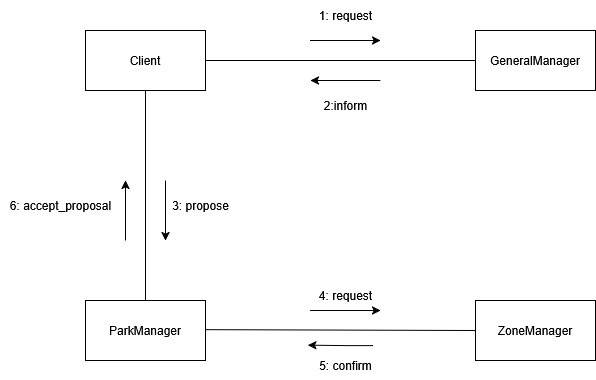

The diagram above was exported from draw.io. Its source (the exported page's mxGraphModel, read from the mxfile embedded in the PNG):
<mxGraphModel dx="1029" dy="682" grid="1" gridSize="10" guides="1" tooltips="1" connect="1" arrows="1" fold="1" page="1" pageScale="1" pageWidth="850" pageHeight="1100" math="0" shadow="0">
  <root>
    <mxCell id="0" />
    <mxCell id="1" parent="0" />
    <mxCell id="uZWOptazL5LI_EA75say-1" value="Client" style="rounded=0;whiteSpace=wrap;html=1;" parent="1" vertex="1">
      <mxGeometry x="130" y="110" width="120" height="60" as="geometry" />
    </mxCell>
    <mxCell id="uZWOptazL5LI_EA75say-2" value="ParkManager" style="rounded=0;whiteSpace=wrap;html=1;" parent="1" vertex="1">
      <mxGeometry x="130" y="380" width="120" height="60" as="geometry" />
    </mxCell>
    <mxCell id="uZWOptazL5LI_EA75say-3" value="GeneralManager" style="rounded=0;whiteSpace=wrap;html=1;" parent="1" vertex="1">
      <mxGeometry x="520" y="110" width="120" height="60" as="geometry" />
    </mxCell>
    <mxCell id="uZWOptazL5LI_EA75say-4" value="ZoneManager" style="rounded=0;whiteSpace=wrap;html=1;" parent="1" vertex="1">
      <mxGeometry x="520" y="380" width="120" height="60" as="geometry" />
    </mxCell>
    <mxCell id="uZWOptazL5LI_EA75say-6" value="1: request" style="text;html=1;align=center;verticalAlign=middle;resizable=0;points=[];autosize=1;strokeColor=none;fillColor=none;" parent="1" vertex="1">
      <mxGeometry x="350" y="80" width="80" height="30" as="geometry" />
    </mxCell>
    <mxCell id="uZWOptazL5LI_EA75say-8" value="2:inform" style="text;html=1;align=center;verticalAlign=middle;resizable=0;points=[];autosize=1;strokeColor=none;fillColor=none;" parent="1" vertex="1">
      <mxGeometry x="355" y="170" width="70" height="30" as="geometry" />
    </mxCell>
    <mxCell id="uZWOptazL5LI_EA75say-10" value="3: propose" style="text;html=1;align=center;verticalAlign=middle;resizable=0;points=[];autosize=1;strokeColor=none;fillColor=none;" parent="1" vertex="1">
      <mxGeometry x="205" y="270" width="80" height="30" as="geometry" />
    </mxCell>
    <mxCell id="uZWOptazL5LI_EA75say-12" value="6: accept_proposal" style="text;html=1;align=center;verticalAlign=middle;resizable=0;points=[];autosize=1;strokeColor=none;fillColor=none;" parent="1" vertex="1">
      <mxGeometry x="45" y="270" width="120" height="30" as="geometry" />
    </mxCell>
    <mxCell id="WrvuvTzFYbOXhwwJ60M4-4" value="5: confirm" style="text;html=1;align=center;verticalAlign=middle;resizable=0;points=[];autosize=1;strokeColor=none;fillColor=none;" parent="1" vertex="1">
      <mxGeometry x="350" y="430" width="80" height="30" as="geometry" />
    </mxCell>
    <mxCell id="WrvuvTzFYbOXhwwJ60M4-6" value="4: request" style="text;html=1;align=center;verticalAlign=middle;resizable=0;points=[];autosize=1;strokeColor=none;fillColor=none;" parent="1" vertex="1">
      <mxGeometry x="350" y="360" width="80" height="30" as="geometry" />
    </mxCell>
    <mxCell id="125X2o11kP8PzwoanFnd-1" value="" style="endArrow=none;html=1;rounded=0;exitX=1;exitY=0.5;exitDx=0;exitDy=0;entryX=0;entryY=0.5;entryDx=0;entryDy=0;" parent="1" source="uZWOptazL5LI_EA75say-1" target="uZWOptazL5LI_EA75say-3" edge="1">
      <mxGeometry width="50" height="50" relative="1" as="geometry">
        <mxPoint x="410" y="380" as="sourcePoint" />
        <mxPoint x="460" y="330" as="targetPoint" />
      </mxGeometry>
    </mxCell>
    <mxCell id="125X2o11kP8PzwoanFnd-3" value="" style="endArrow=classic;html=1;rounded=0;" parent="1" edge="1">
      <mxGeometry width="50" height="50" relative="1" as="geometry">
        <mxPoint x="355" y="120" as="sourcePoint" />
        <mxPoint x="425" y="120" as="targetPoint" />
        <Array as="points">
          <mxPoint x="405" y="120" />
        </Array>
      </mxGeometry>
    </mxCell>
    <mxCell id="125X2o11kP8PzwoanFnd-4" value="" style="endArrow=classic;html=1;rounded=0;" parent="1" edge="1">
      <mxGeometry width="50" height="50" relative="1" as="geometry">
        <mxPoint x="425" y="160" as="sourcePoint" />
        <mxPoint x="355" y="160" as="targetPoint" />
        <Array as="points">
          <mxPoint x="420" y="160" />
        </Array>
      </mxGeometry>
    </mxCell>
    <mxCell id="125X2o11kP8PzwoanFnd-6" value="" style="endArrow=none;html=1;rounded=0;entryX=0.5;entryY=1;entryDx=0;entryDy=0;exitX=0.5;exitY=0;exitDx=0;exitDy=0;" parent="1" source="uZWOptazL5LI_EA75say-2" target="uZWOptazL5LI_EA75say-1" edge="1">
      <mxGeometry width="50" height="50" relative="1" as="geometry">
        <mxPoint x="490" y="330" as="sourcePoint" />
        <mxPoint x="540" y="280" as="targetPoint" />
      </mxGeometry>
    </mxCell>
    <mxCell id="125X2o11kP8PzwoanFnd-7" value="" style="endArrow=classic;html=1;rounded=0;" parent="1" edge="1">
      <mxGeometry width="50" height="50" relative="1" as="geometry">
        <mxPoint x="210" y="260" as="sourcePoint" />
        <mxPoint x="210" y="320" as="targetPoint" />
        <Array as="points" />
      </mxGeometry>
    </mxCell>
    <mxCell id="125X2o11kP8PzwoanFnd-8" value="" style="endArrow=none;html=1;rounded=0;strokeColor=default;startArrow=classic;startFill=1;" parent="1" edge="1">
      <mxGeometry width="50" height="50" relative="1" as="geometry">
        <mxPoint x="170" y="260" as="sourcePoint" />
        <mxPoint x="170" y="320" as="targetPoint" />
        <Array as="points" />
      </mxGeometry>
    </mxCell>
    <mxCell id="125X2o11kP8PzwoanFnd-9" value="" style="endArrow=none;html=1;rounded=0;exitX=1;exitY=0.486;exitDx=0;exitDy=0;exitPerimeter=0;entryX=0;entryY=0.5;entryDx=0;entryDy=0;" parent="1" source="uZWOptazL5LI_EA75say-2" target="uZWOptazL5LI_EA75say-4" edge="1">
      <mxGeometry width="50" height="50" relative="1" as="geometry">
        <mxPoint x="260" y="409.17" as="sourcePoint" />
        <mxPoint x="490" y="410" as="targetPoint" />
      </mxGeometry>
    </mxCell>
    <mxCell id="125X2o11kP8PzwoanFnd-11" value="" style="endArrow=classic;html=1;rounded=0;" parent="1" edge="1">
      <mxGeometry width="50" height="50" relative="1" as="geometry">
        <mxPoint x="417.5" y="425" as="sourcePoint" />
        <mxPoint x="352.5" y="424.58000000000004" as="targetPoint" />
        <Array as="points">
          <mxPoint x="392.5" y="425" />
        </Array>
      </mxGeometry>
    </mxCell>
    <mxCell id="125X2o11kP8PzwoanFnd-12" value="" style="endArrow=classic;html=1;rounded=0;" parent="1" edge="1">
      <mxGeometry width="50" height="50" relative="1" as="geometry">
        <mxPoint x="355" y="390" as="sourcePoint" />
        <mxPoint x="425" y="390" as="targetPoint" />
        <Array as="points">
          <mxPoint x="405" y="390" />
        </Array>
      </mxGeometry>
    </mxCell>
  </root>
</mxGraphModel>